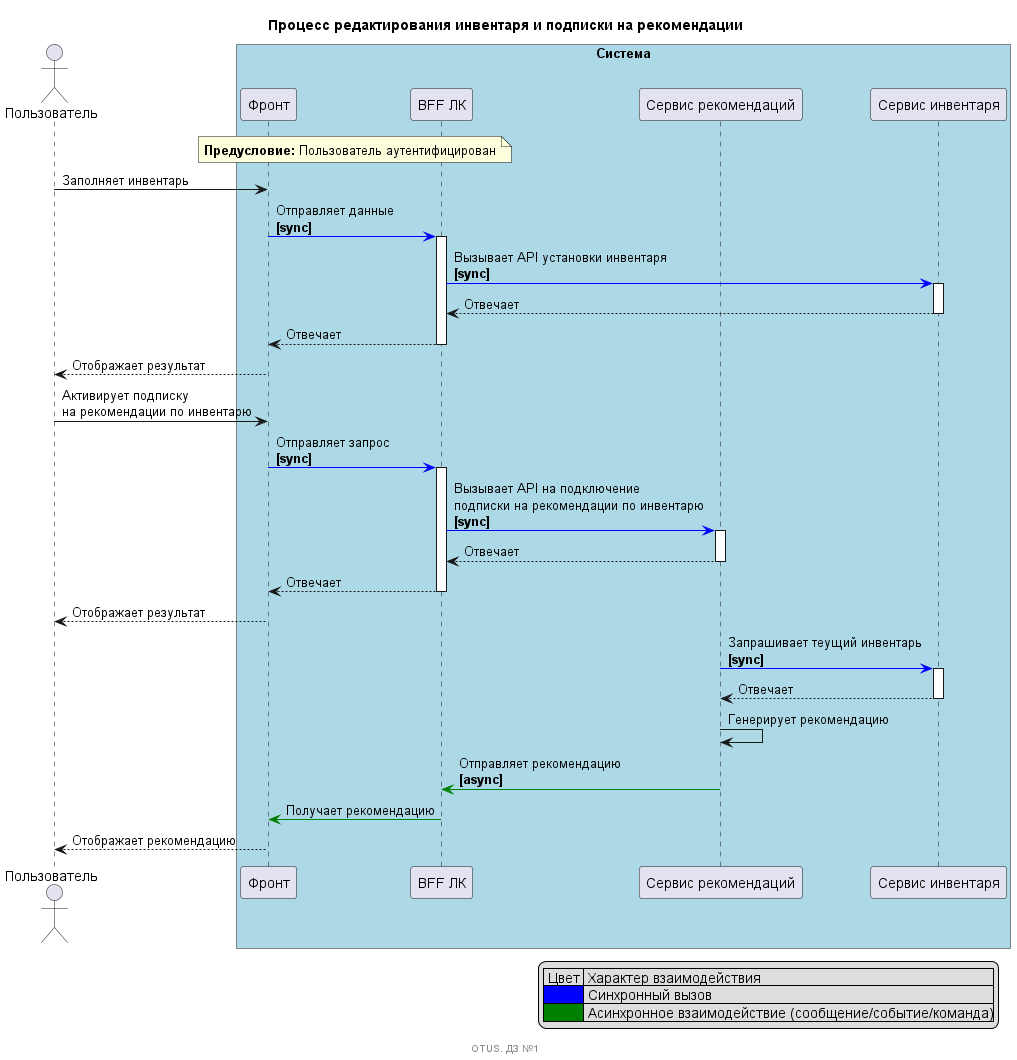

The diagram above was rendered by PlantUML. Its source (embedded in the PNG):
@startuml
title Процесс редактирования инвентаря и подписки на рекомендации
footer OTUS. ДЗ №1

actor "Пользователь" as USER order 1

box "Система" #LightBlue
    participant "Фронт" as FRONT order 10
    participant "BFF ЛК" as BFF order 20
    participant "Сервис рекомендаций" as SERVICE_ADVICE order 30
    participant "Сервис инвентаря" as SERVICE_INVENTORY order 40
end box

note over FRONT, BFF
<b>Предусловие:</b> Пользователь аутентифицирован
end note

USER -> FRONT : Заполняет инвентарь
FRONT -[#blue]> BFF ++ : Отправляет данные\n<b>[sync]
BFF -[#blue]> SERVICE_INVENTORY ++: Вызывает API установки инвентаря\n<b>[sync]
SERVICE_INVENTORY --> BFF -- : Отвечает
BFF --> FRONT -- : Отвечает
FRONT --> USER : Отображает результат

USER -> FRONT : Активирует подписку\nна рекомендации по инвентарю
FRONT -[#blue]> BFF ++ : Отправляет запрос\n<b>[sync]
BFF -[#blue]> SERVICE_ADVICE ++: Вызывает API на подключение\nподписки на рекомендации по инвентарю\n<b>[sync]
SERVICE_ADVICE --> BFF -- : Отвечает
BFF --> FRONT -- : Отвечает
FRONT --> USER : Отображает результат

SERVICE_ADVICE -[#blue]> SERVICE_INVENTORY ++: Запрашивает теущий инвентарь\n<b>[sync]
SERVICE_INVENTORY --> SERVICE_ADVICE -- : Отвечает
SERVICE_ADVICE -> SERVICE_ADVICE : Генерирует рекомендацию
SERVICE_ADVICE -[#green]> BFF : Отправляет рекомендацию\n<b>[async]
BFF -[#green]> FRONT : Получает рекомендацию
FRONT --> USER : Отображает рекомендацию

legend right
| Цвет | Характер взаимодействия |
|<#Blue>| Синхронный вызов |
|<#Green>| Асинхронное взаимодействие (сообщение/событие/команда)|
end legend

@enduml